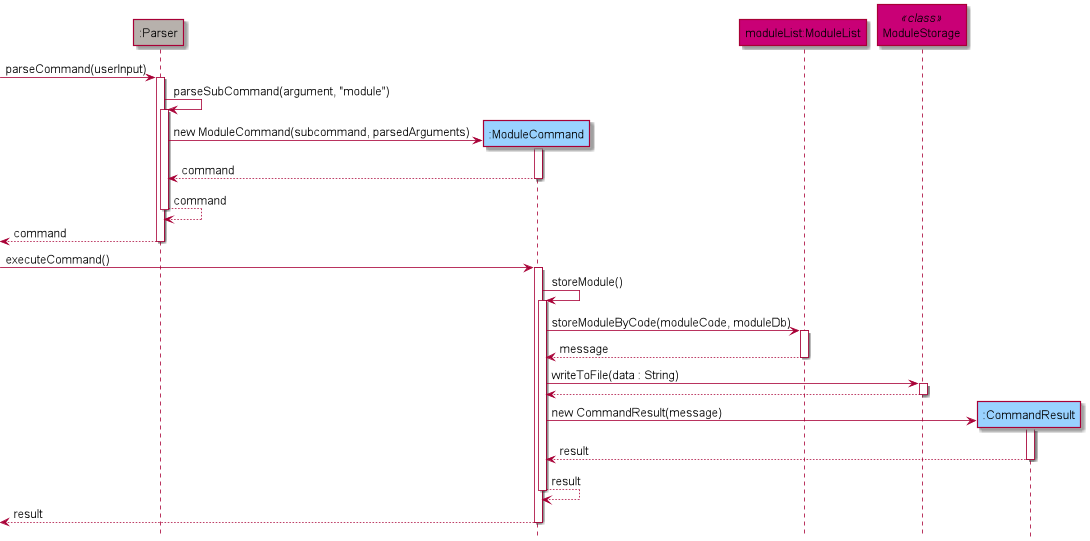

The diagram above was rendered by PlantUML. Its source (embedded in the PNG):
@startuml
'https://plantuml.com/sequence-diagram

!include Style.puml

hide footbox

participant ":Parser" as parser UTIL_COLOR
participant ":ModuleCommand" as mlc COMMANDS_COLOR
participant "moduleList:ModuleList" as mll MODULE_COLOR
participant "ModuleStorage" as mls <<class>> MODULE_COLOR
participant ":CommandResult" as res COMMANDS_COLOR

[->parser : parseCommand(userInput)
activate parser

parser -> parser : parseSubCommand(argument, "module")
activate parser

create mlc
parser -> mlc : new ModuleCommand(subcommand, parsedArguments)
activate mlc

mlc --> parser : command
deactivate mlc

parser --> parser : command
deactivate parser

parser-->[ : command
deactivate parser

[->mlc : executeCommand()
activate mlc

mlc -> mlc : storeModule()
activate mlc

mlc -> mll : storeModuleByCode(moduleCode, moduleDb)
activate mll

mll --> mlc : message
deactivate mll

mlc -> mls : writeToFile(data : String)
activate mls

mls --> mlc
deactivate mls

create res
mlc -> res: new CommandResult(message)
activate res

res --> mlc: result
deactivate res

mlc --> mlc : result
deactivate mlc

mlc-->[ : result
deactivate mlc



@enduml